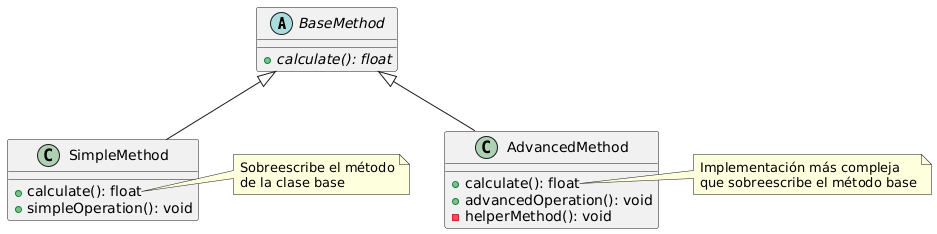

The diagram above was rendered by PlantUML. Its source (embedded in the PNG):
@startuml
skinparam class {
    BackgroundColor<<abstract>> LightGray
    BorderColor<<abstract>> Black
}

abstract class BaseMethod {
  {abstract} +calculate(): float
}

class SimpleMethod {
  +calculate(): float
  +simpleOperation(): void
}

class AdvancedMethod {
  +calculate(): float
  +advancedOperation(): void
  -helperMethod(): void
}

BaseMethod <|-- SimpleMethod
BaseMethod <|-- AdvancedMethod

note right of SimpleMethod::calculate
  Sobreescribe el método
  de la clase base
end note

note right of AdvancedMethod::calculate
  Implementación más compleja
  que sobreescribe el método base
end note
@enduml